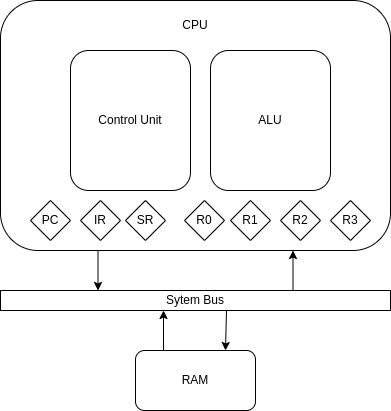

The diagram above was exported from draw.io. Its source (the exported page's mxGraphModel, read from the mxfile embedded in the PNG):
<mxGraphModel dx="676" dy="372" grid="1" gridSize="10" guides="1" tooltips="1" connect="1" arrows="1" fold="1" page="1" pageScale="1" pageWidth="827" pageHeight="1169" math="0" shadow="0">
  <root>
    <mxCell id="0" />
    <mxCell id="1" parent="0" />
    <mxCell id="Eme-dUAI9cQTsrf_hlS3-12" value="" style="rounded=1;whiteSpace=wrap;html=1;" parent="1" vertex="1">
      <mxGeometry x="190" y="50" width="390" height="250" as="geometry" />
    </mxCell>
    <mxCell id="Eme-dUAI9cQTsrf_hlS3-1" value="ALU" style="rounded=1;whiteSpace=wrap;html=1;" parent="1" vertex="1">
      <mxGeometry x="400" y="100" width="120" height="140" as="geometry" />
    </mxCell>
    <mxCell id="Eme-dUAI9cQTsrf_hlS3-2" value="Control Unit" style="rounded=1;whiteSpace=wrap;html=1;" parent="1" vertex="1">
      <mxGeometry x="260" y="100" width="120" height="140" as="geometry" />
    </mxCell>
    <mxCell id="Eme-dUAI9cQTsrf_hlS3-3" value="PC" style="rhombus;whiteSpace=wrap;html=1;" parent="1" vertex="1">
      <mxGeometry x="220" y="250" width="40" height="40" as="geometry" />
    </mxCell>
    <mxCell id="Eme-dUAI9cQTsrf_hlS3-5" value="IR" style="rhombus;whiteSpace=wrap;html=1;" parent="1" vertex="1">
      <mxGeometry x="270" y="250" width="40" height="40" as="geometry" />
    </mxCell>
    <mxCell id="Eme-dUAI9cQTsrf_hlS3-8" value="R0" style="rhombus;whiteSpace=wrap;html=1;" parent="1" vertex="1">
      <mxGeometry x="374" y="250" width="40" height="40" as="geometry" />
    </mxCell>
    <mxCell id="Eme-dUAI9cQTsrf_hlS3-9" value="R1" style="rhombus;whiteSpace=wrap;html=1;" parent="1" vertex="1">
      <mxGeometry x="420" y="250" width="40" height="40" as="geometry" />
    </mxCell>
    <mxCell id="Eme-dUAI9cQTsrf_hlS3-10" value="R3" style="rhombus;whiteSpace=wrap;html=1;" parent="1" vertex="1">
      <mxGeometry x="520" y="250" width="40" height="40" as="geometry" />
    </mxCell>
    <mxCell id="Eme-dUAI9cQTsrf_hlS3-11" value="R2" style="rhombus;whiteSpace=wrap;html=1;" parent="1" vertex="1">
      <mxGeometry x="470" y="250" width="40" height="40" as="geometry" />
    </mxCell>
    <mxCell id="Eme-dUAI9cQTsrf_hlS3-13" value="CPU" style="text;html=1;strokeColor=none;fillColor=none;align=center;verticalAlign=middle;whiteSpace=wrap;rounded=0;" parent="1" vertex="1">
      <mxGeometry x="355" y="60" width="60" height="30" as="geometry" />
    </mxCell>
    <mxCell id="Eme-dUAI9cQTsrf_hlS3-14" value="Sytem Bus" style="rounded=0;whiteSpace=wrap;html=1;" parent="1" vertex="1">
      <mxGeometry x="190" y="340" width="390" height="20" as="geometry" />
    </mxCell>
    <mxCell id="Eme-dUAI9cQTsrf_hlS3-15" value="" style="endArrow=classic;html=1;rounded=0;exitX=0.25;exitY=1;exitDx=0;exitDy=0;entryX=0.25;entryY=0;entryDx=0;entryDy=0;" parent="1" source="Eme-dUAI9cQTsrf_hlS3-12" target="Eme-dUAI9cQTsrf_hlS3-14" edge="1">
      <mxGeometry width="50" height="50" relative="1" as="geometry">
        <mxPoint x="390" y="450" as="sourcePoint" />
        <mxPoint x="440" y="400" as="targetPoint" />
      </mxGeometry>
    </mxCell>
    <mxCell id="Eme-dUAI9cQTsrf_hlS3-16" value="" style="endArrow=classic;html=1;rounded=0;exitX=0.75;exitY=0;exitDx=0;exitDy=0;entryX=0.75;entryY=1;entryDx=0;entryDy=0;" parent="1" source="Eme-dUAI9cQTsrf_hlS3-14" target="Eme-dUAI9cQTsrf_hlS3-12" edge="1">
      <mxGeometry width="50" height="50" relative="1" as="geometry">
        <mxPoint x="390" y="450" as="sourcePoint" />
        <mxPoint x="440" y="400" as="targetPoint" />
      </mxGeometry>
    </mxCell>
    <mxCell id="Eme-dUAI9cQTsrf_hlS3-18" value="RAM" style="rounded=1;whiteSpace=wrap;html=1;" parent="1" vertex="1">
      <mxGeometry x="325" y="400" width="120" height="60" as="geometry" />
    </mxCell>
    <mxCell id="Eme-dUAI9cQTsrf_hlS3-19" value="" style="endArrow=classic;html=1;rounded=0;entryX=0.48;entryY=1;entryDx=0;entryDy=0;entryPerimeter=0;" parent="1" edge="1">
      <mxGeometry width="50" height="50" relative="1" as="geometry">
        <mxPoint x="353" y="400" as="sourcePoint" />
        <mxPoint x="353" y="360" as="targetPoint" />
      </mxGeometry>
    </mxCell>
    <mxCell id="Eme-dUAI9cQTsrf_hlS3-20" value="" style="endArrow=classic;html=1;rounded=0;exitX=0.66;exitY=1;exitDx=0;exitDy=0;exitPerimeter=0;" parent="1" edge="1">
      <mxGeometry width="50" height="50" relative="1" as="geometry">
        <mxPoint x="416" y="360" as="sourcePoint" />
        <mxPoint x="415" y="400" as="targetPoint" />
      </mxGeometry>
    </mxCell>
    <mxCell id="6nBVgz8EahrmVE_StiYa-2" value="SR" style="rhombus;whiteSpace=wrap;html=1;" vertex="1" parent="1">
      <mxGeometry x="315" y="250" width="40" height="40" as="geometry" />
    </mxCell>
  </root>
</mxGraphModel>